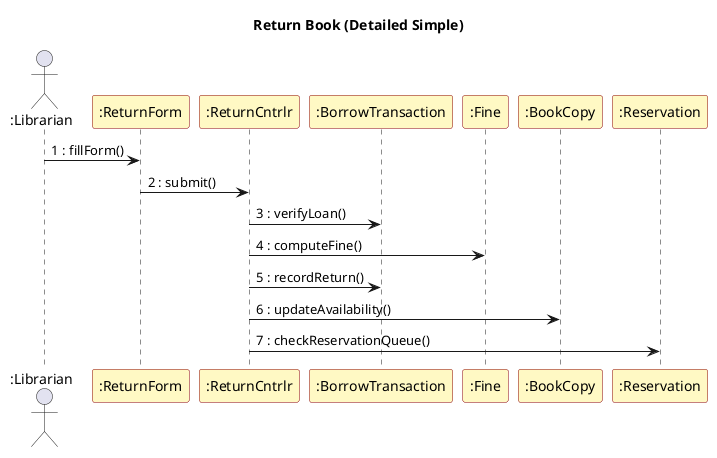

The diagram above was rendered by PlantUML. Its source (embedded in the PNG):
@startuml LMS_Sequence_Return
title Return Book (Detailed Simple)
skinparam sequence {
  ParticipantBackgroundColor #FFF9C4
  ParticipantBorderColor DarkRed
}
actor ":Librarian" as Lib
participant ":ReturnForm" as F
participant ":ReturnCntrlr" as C
participant ":BorrowTransaction" as T
participant ":Fine" as Fine
participant ":BookCopy" as B
participant ":Reservation" as R

Lib -> F : 1 : fillForm()
F -> C : 2 : submit()
C -> T : 3 : verifyLoan()
C -> Fine : 4 : computeFine()
C -> T : 5 : recordReturn()
C -> B : 6 : updateAvailability()
C -> R : 7 : checkReservationQueue()
@enduml